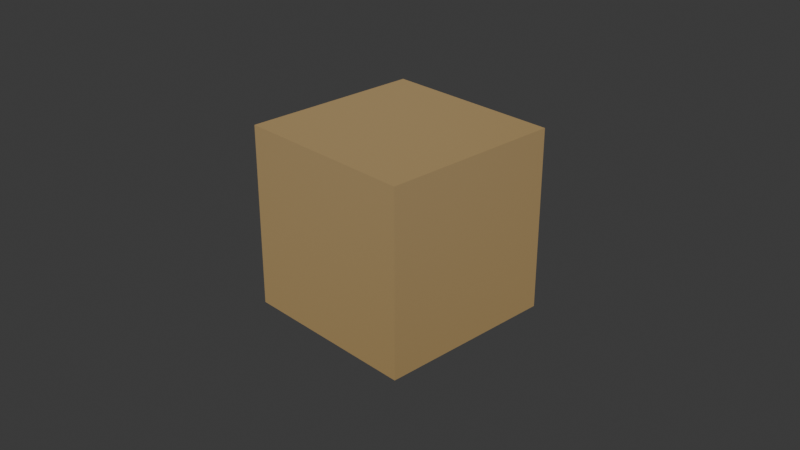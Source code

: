 # Source: Room.blend  (saved by Blender 4.0.36; exported with 4.5.12 LTS)
import bpy
from mathutils import Matrix  # noqa: F401  (used for matrix-valued properties, if any)

bpy.ops.wm.read_factory_settings(use_empty=True)
scene = bpy.context.scene
scene.name = 'Scene'

# ---- collections
col_collection = bpy.data.collections.new('Collection'); scene.collection.children.link(col_collection)

# ---- images (referenced by path relative to the original .blend; pixels are not part of the script)
import os
ASSET_DIR = os.environ.get("B2B_ASSET_DIR", "")  # directory of the original .blend (textures are referenced by path, not embedded)
HERE = os.path.dirname(os.path.abspath(__file__))  # packed textures are extracted next to this script under _unpacked/

def load_image(name, relpath, width, height, colorspace="sRGB"):
    """Load a texture the original file referenced (path relative to the .blend, or extracted next to this script)."""
    p = next((c for c in (os.path.join(HERE, relpath), os.path.join(ASSET_DIR, relpath)) if relpath and os.path.exists(c)), "")
    if p:
        img = bpy.data.images.load(p, check_existing=True)
        img.name = name
    else:  # same state as the original file: an image datablock whose file is absent (Cycles renders it pink)
        img = bpy.data.images.new(name, width, height)
        img.source = "FILE"
        img.filepath = "//" + (relpath or name)
    img.colorspace_settings.name = colorspace
    return img
img_normals = load_image('Normals', 'Normals.png', 1024, 1024, 'Non-Color')

# ---- materials (node trees are filled in below, after node groups)
mat_material = bpy.data.materials.new('Material')
mat_material.alpha_threshold = 0.0
mat_material.roughness = 0.5
mat_material.line_color = (0.0, 0.0, 0.0, 1.0)

# ---- material node trees
mat_material.use_nodes = True; mat_material.node_tree.nodes.clear()
_N = mat_material.node_tree.nodes; _L = mat_material.node_tree.links
n0 = _N.new('ShaderNodeOutputMaterial'); n0.name = 'Material Output'; n0.location = (300, 300)
n1 = _N.new('ShaderNodeNormalMap'); n1.name = 'Normal Map'; n1.location = (-239, 190)
n1.space = 'OBJECT'
n2 = _N.new('ShaderNodeTexImage'); n2.name = 'Image Texture'; n2.location = (-621, 249)
n2.image = img_normals
n3 = _N.new('ShaderNodeBsdfPrincipled'); n3.name = 'Principled BSDF'; n3.location = (10, 300)
n3.inputs[0].default_value = (0.8002, 0.5158, 0.1666, 1.0)
n3.inputs[3].default_value = 1.45
_L.new(n3.outputs[0], n0.inputs[0])
_L.new(n2.outputs[0], n1.inputs[1])
_L.new(n1.outputs[0], n3.inputs[5])
n0.is_active_output = True

# ---- world
world_world = bpy.data.worlds.new('World'); scene.world = world_world
world_world.use_nodes = True; world_world.node_tree.nodes.clear()
_N = world_world.node_tree.nodes; _L = world_world.node_tree.links
n0 = _N.new('ShaderNodeOutputWorld'); n0.name = 'World Output'; n0.location = (300, 300)
n1 = _N.new('ShaderNodeBackground'); n1.name = 'Background'; n1.location = (10, 300)
n1.inputs[0].default_value = (0.05088, 0.05088, 0.05088, 1.0)
_L.new(n1.outputs[0], n0.inputs[0])
n0.is_active_output = True
world_world.color = (0.05088, 0.05088, 0.05088)
world_world.use_sun_shadow = False
world_world.sun_shadow_jitter_overblur = 0.0

# ---- cameras
cam_camera = bpy.data.cameras.new('Camera')
cam_camera.clip_end = 100.0
cam_camera.ortho_scale = 7.314

# ---- lights
light_sun = bpy.data.lights.new('Sun', 'SUN')
light_sun.transmission_factor = 0.0
light_sun.energy = 1.0

# ---- meshes
me_cube_001 = bpy.data.meshes.new('Cube.001')
me_cube_001.from_pydata([(-1.0, -1.0, -1.0), (-1.0, -1.0, 1.0), (-1.0, 1.0, -1.0), (-1.0, 1.0, 1.0), (1.0, -1.0, -1.0), (1.0, -1.0, 1.0), (1.0, 1.0, -1.0), (1.0, 1.0, 1.0)], [], [(0, 1, 3, 2), (2, 3, 7, 6), (6, 7, 5, 4), (4, 5, 1, 0), (2, 6, 4, 0), (7, 3, 1, 5)])
_uv = me_cube_001.uv_layers.new(name='UVMap')
_uv.uv.foreach_set('vector', [0.375, 0.0, 0.625, 0.0, 0.625, 0.25, 0.375, 0.25, 0.375, 0.25, 0.625, 0.25, 0.625, 0.5, 0.375, 0.5, 0.375, 0.5, 0.625, 0.5, 0.625, 0.75, 0.375, 0.75, 0.375, 0.75, 0.625, 0.75, 0.625, 1.0, 0.375, 1.0, 0.125, 0.5, 0.375, 0.5, 0.375, 0.75, 0.125, 0.75, 0.625, 0.5, 0.875, 0.5, 0.875, 0.75, 0.625, 0.75])
me_cube_001.materials.append(mat_material)
me_cube_001.update()

# ---- objects
ob_camera = bpy.data.objects.new('Camera', cam_camera)
ob_cube = bpy.data.objects.new('Cube', me_cube_001)
ob_sun = bpy.data.objects.new('Sun', light_sun)

# ---- transforms, parenting, visibility, modifiers, constraints
ob_camera.location = (7.359, -6.926, 4.958)
ob_camera.rotation_euler = (1.109, 0.0, 0.8149)
ob_camera.lock_rotations_4d = False
ob_camera.empty_display_type = 'ARROWS'
ob_camera.color = (0.0, 0.0, 0.0, 0.0)
ob_camera.display_type = 'WIRE'
ob_camera.lineart.crease_threshold = 0.0
ob_cube.location = (0.0, 0.0, 0.0)
ob_sun.location = (4.046, 1.267, 13.63)
ob_sun.rotation_euler = (0.6617, -0.03353, 0.7416)

# ---- collection membership
col_collection.objects.link(ob_camera)
col_collection.objects.link(ob_cube)
col_collection.objects.link(ob_sun)

# ---- scene / render settings (as saved in the file)
scene.camera = ob_camera
scene.frame_start = 1; scene.frame_end = 250; scene.frame_set(2)
scene.render.engine = 'CYCLES'
scene.cycles.sampling_pattern = 'TABULATED_SOBOL'
scene.cycles.bake_type = 'NORMAL'
bpy.context.view_layer.update()
